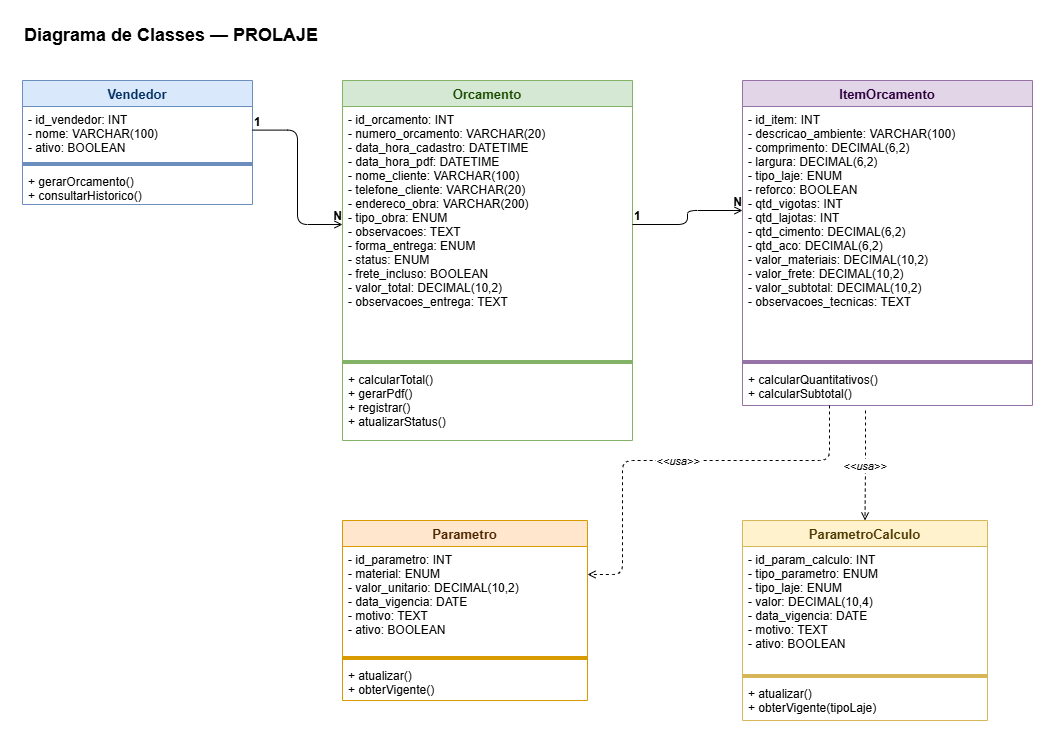

The diagram above was exported from draw.io. Its source (the exported page's mxGraphModel, read from the mxfile embedded in the PNG):
<mxGraphModel dx="2054" dy="1103" grid="1" gridSize="10" guides="1" tooltips="1" connect="1" arrows="1" fold="1" page="1" pageScale="1" pageWidth="1654" pageHeight="1169" math="0" shadow="0">
  <root>
    <mxCell id="0" />
    <mxCell id="1" parent="0" />
    <mxCell id="2" parent="1" style="text;html=1;strokeColor=none;fillColor=none;align=left;verticalAlign=middle;fontSize=18;fontStyle=1;" value="Diagrama de Classes — PROLAJE" vertex="1">
      <mxGeometry height="30" width="500" x="40" y="20" as="geometry" />
    </mxCell>
    <mxCell id="10" parent="1" style="swimlane;fontStyle=1;align=center;startSize=26;fillColor=#dae8fc;strokeColor=#6c8ebf;fontColor=#003060;fontSize=13;" value="Vendedor" vertex="1">
      <mxGeometry height="124" width="230" x="40" y="80" as="geometry" />
    </mxCell>
    <mxCell id="11" parent="10" style="text;strokeColor=none;fillColor=none;align=left;verticalAlign=top;spacingLeft=4;spacingRight=4;overflow=hidden;rotatable=0;fontSize=12;" value="- id_vendedor: INT&#10;- nome: VARCHAR(100)&#10;- ativo: BOOLEAN" vertex="1">
      <mxGeometry height="54" width="230" y="26" as="geometry" />
    </mxCell>
    <mxCell id="12" parent="10" style="line;strokeColor=#6c8ebf;fillColor=none;" value="" vertex="1">
      <mxGeometry height="8" width="230" y="80" as="geometry" />
    </mxCell>
    <mxCell id="13" parent="10" style="text;strokeColor=none;fillColor=none;align=left;verticalAlign=top;spacingLeft=4;spacingRight=4;overflow=hidden;rotatable=0;fontSize=12;" value="+ gerarOrcamento()&#10;+ consultarHistorico()" vertex="1">
      <mxGeometry height="36" width="230" y="88" as="geometry" />
    </mxCell>
    <mxCell id="20" parent="1" style="swimlane;fontStyle=1;align=center;startSize=26;fillColor=#d5e8d4;strokeColor=#82b366;fontColor=#1a4d00;fontSize=13;" value="Orcamento" vertex="1">
      <mxGeometry height="360" width="290" x="360" y="80" as="geometry" />
    </mxCell>
    <mxCell id="21" parent="20" style="text;strokeColor=none;fillColor=none;align=left;verticalAlign=top;spacingLeft=4;spacingRight=4;overflow=hidden;rotatable=0;fontSize=12;" value="- id_orcamento: INT&#10;- numero_orcamento: VARCHAR(20)&#10;- data_hora_cadastro: DATETIME&#10;- data_hora_pdf: DATETIME&#10;- nome_cliente: VARCHAR(100)&#10;- telefone_cliente: VARCHAR(20)&#10;- endereco_obra: VARCHAR(200)&#10;- tipo_obra: ENUM&#10;- observacoes: TEXT&#10;- forma_entrega: ENUM&#10;- status: ENUM&#10;- frete_incluso: BOOLEAN&#10;- valor_total: DECIMAL(10,2)&#10;- observacoes_entrega: TEXT" vertex="1">
      <mxGeometry height="252" width="290" y="26" as="geometry" />
    </mxCell>
    <mxCell id="22" parent="20" style="line;strokeColor=#82b366;fillColor=none;" value="" vertex="1">
      <mxGeometry height="8" width="290" y="278" as="geometry" />
    </mxCell>
    <mxCell id="23" parent="20" style="text;strokeColor=none;fillColor=none;align=left;verticalAlign=top;spacingLeft=4;spacingRight=4;overflow=hidden;rotatable=0;fontSize=12;" value="+ calcularTotal()&#10;+ gerarPdf()&#10;+ registrar()&#10;+ atualizarStatus()" vertex="1">
      <mxGeometry height="72" width="290" y="286" as="geometry" />
    </mxCell>
    <mxCell id="30" parent="1" style="swimlane;fontStyle=1;align=center;startSize=26;fillColor=#e1d5e7;strokeColor=#9673a6;fontColor=#2d003d;fontSize=13;" value="ItemOrcamento" vertex="1">
      <mxGeometry height="325" width="290" x="760" y="80" as="geometry" />
    </mxCell>
    <mxCell id="31" parent="30" style="text;strokeColor=none;fillColor=none;align=left;verticalAlign=top;spacingLeft=4;spacingRight=4;overflow=hidden;rotatable=0;fontSize=12;" value="- id_item: INT&#10;- descricao_ambiente: VARCHAR(100)&#10;- comprimento: DECIMAL(6,2)&#10;- largura: DECIMAL(6,2)&#10;- tipo_laje: ENUM&#10;- reforco: BOOLEAN&#10;- qtd_vigotas: INT&#10;- qtd_lajotas: INT&#10;- qtd_cimento: DECIMAL(6,2)&#10;- qtd_aco: DECIMAL(6,2)&#10;- valor_materiais: DECIMAL(10,2)&#10;- valor_frete: DECIMAL(10,2)&#10;- valor_subtotal: DECIMAL(10,2)&#10;- observacoes_tecnicas: TEXT" vertex="1">
      <mxGeometry height="252" width="290" y="26" as="geometry" />
    </mxCell>
    <mxCell id="32" parent="30" style="line;strokeColor=#9673a6;fillColor=none;" value="" vertex="1">
      <mxGeometry height="8" width="290" y="278" as="geometry" />
    </mxCell>
    <mxCell id="33" parent="30" style="text;strokeColor=none;fillColor=none;align=left;verticalAlign=top;spacingLeft=4;spacingRight=4;overflow=hidden;rotatable=0;fontSize=12;" value="+ calcularQuantitativos()&#10;+ calcularSubtotal()" vertex="1">
      <mxGeometry height="36" width="290" y="286" as="geometry" />
    </mxCell>
    <mxCell id="40" parent="1" style="swimlane;fontStyle=1;align=center;startSize=26;fillColor=#ffe6cc;strokeColor=#d79b00;fontColor=#4d2600;fontSize=13;" value="Parametro" vertex="1">
      <mxGeometry height="180" width="245" x="360" y="520" as="geometry" />
    </mxCell>
    <mxCell id="41" parent="40" style="text;strokeColor=none;fillColor=none;align=left;verticalAlign=top;spacingLeft=4;spacingRight=4;overflow=hidden;rotatable=0;fontSize=12;" value="- id_parametro: INT&#10;- material: ENUM&#10;- valor_unitario: DECIMAL(10,2)&#10;- data_vigencia: DATE&#10;- motivo: TEXT&#10;- ativo: BOOLEAN" vertex="1">
      <mxGeometry height="108" width="245" y="26" as="geometry" />
    </mxCell>
    <mxCell id="42" parent="40" style="line;strokeColor=#d79b00;fillColor=none;" value="" vertex="1">
      <mxGeometry height="8" width="245" y="134" as="geometry" />
    </mxCell>
    <mxCell id="43" parent="40" style="text;strokeColor=none;fillColor=none;align=left;verticalAlign=top;spacingLeft=4;spacingRight=4;overflow=hidden;rotatable=0;fontSize=12;" value="+ atualizar()&#10;+ obterVigente()" vertex="1">
      <mxGeometry height="36" width="245" y="142" as="geometry" />
    </mxCell>
    <mxCell id="50" parent="1" style="swimlane;fontStyle=1;align=center;startSize=26;fillColor=#fff2cc;strokeColor=#d6b656;fontColor=#4d3800;fontSize=13;" value="ParametroCalculo" vertex="1">
      <mxGeometry height="200" width="245" x="760" y="520" as="geometry" />
    </mxCell>
    <mxCell id="51" parent="50" style="text;strokeColor=none;fillColor=none;align=left;verticalAlign=top;spacingLeft=4;spacingRight=4;overflow=hidden;rotatable=0;fontSize=12;" value="- id_param_calculo: INT&#10;- tipo_parametro: ENUM&#10;- tipo_laje: ENUM&#10;- valor: DECIMAL(10,4)&#10;- data_vigencia: DATE&#10;- motivo: TEXT&#10;- ativo: BOOLEAN" vertex="1">
      <mxGeometry height="126" width="245" y="26" as="geometry" />
    </mxCell>
    <mxCell id="52" parent="50" style="line;strokeColor=#d6b656;fillColor=none;" value="" vertex="1">
      <mxGeometry height="8" width="245" y="152" as="geometry" />
    </mxCell>
    <mxCell id="53" parent="50" style="text;strokeColor=none;fillColor=none;align=left;verticalAlign=top;spacingLeft=4;spacingRight=4;overflow=hidden;rotatable=0;fontSize=12;" value="+ atualizar()&#10;+ obterVigente(tipoLaje)" vertex="1">
      <mxGeometry height="36" width="245" y="160" as="geometry" />
    </mxCell>
    <mxCell id="60" edge="1" parent="1" source="10" style="edgeStyle=orthogonalEdgeStyle;endArrow=open;endFill=0;exitX=1;exitY=0.4;exitDx=0;exitDy=0;entryX=0;entryY=0.4;entryDx=0;entryDy=0;" target="20" value="">
      <mxGeometry relative="1" as="geometry" />
    </mxCell>
    <mxCell id="60a" connectable="0" parent="60" style="resizable=0;html=1;align=left;verticalAlign=bottom;labelBackgroundColor=none;fontSize=12;fontStyle=1;" value="1" vertex="1">
      <mxGeometry relative="1" x="-1" as="geometry">
        <mxPoint as="offset" />
      </mxGeometry>
    </mxCell>
    <mxCell id="60b" connectable="0" parent="60" style="resizable=0;html=1;align=right;verticalAlign=bottom;labelBackgroundColor=none;fontSize=12;fontStyle=1;" value="N" vertex="1">
      <mxGeometry relative="1" x="1" as="geometry">
        <mxPoint as="offset" />
      </mxGeometry>
    </mxCell>
    <mxCell id="61" edge="1" parent="1" source="20" style="edgeStyle=orthogonalEdgeStyle;endArrow=open;endFill=0;exitX=1;exitY=0.4;exitDx=0;exitDy=0;entryX=0;entryY=0.4;entryDx=0;entryDy=0;" target="30" value="">
      <mxGeometry relative="1" as="geometry" />
    </mxCell>
    <mxCell id="61a" connectable="0" parent="61" style="resizable=0;html=1;align=left;verticalAlign=bottom;labelBackgroundColor=none;fontSize=12;fontStyle=1;" value="1" vertex="1">
      <mxGeometry relative="1" x="-1" as="geometry">
        <mxPoint as="offset" />
      </mxGeometry>
    </mxCell>
    <mxCell id="61b" connectable="0" parent="61" style="resizable=0;html=1;align=right;verticalAlign=bottom;labelBackgroundColor=none;fontSize=12;fontStyle=1;" value="N" vertex="1">
      <mxGeometry relative="1" x="1" as="geometry">
        <mxPoint as="offset" />
      </mxGeometry>
    </mxCell>
    <mxCell id="62" edge="1" parent="1" source="30" style="dashed=1;endArrow=open;endFill=0;edgeStyle=orthogonalEdgeStyle;exitX=0.3;exitY=1;exitDx=0;exitDy=0;entryX=1;entryY=0.3;entryDx=0;entryDy=0;fontSize=11;fontStyle=2;" target="40" value="&lt;&lt;usa&gt;&gt;">
      <mxGeometry relative="1" as="geometry">
        <Array as="points">
          <mxPoint x="847" y="460" />
          <mxPoint x="640" y="460" />
          <mxPoint x="640" y="574" />
        </Array>
      </mxGeometry>
    </mxCell>
    <mxCell id="63" edge="1" parent="1" style="dashed=1;endArrow=open;endFill=0;edgeStyle=orthogonalEdgeStyle;entryX=0.5;entryY=0;entryDx=0;entryDy=0;fontSize=11;fontStyle=2;" target="50" value="&lt;&lt;usa&gt;&gt;">
      <mxGeometry relative="1" as="geometry">
        <mxPoint x="883" y="410" as="sourcePoint" />
      </mxGeometry>
    </mxCell>
  </root>
</mxGraphModel>